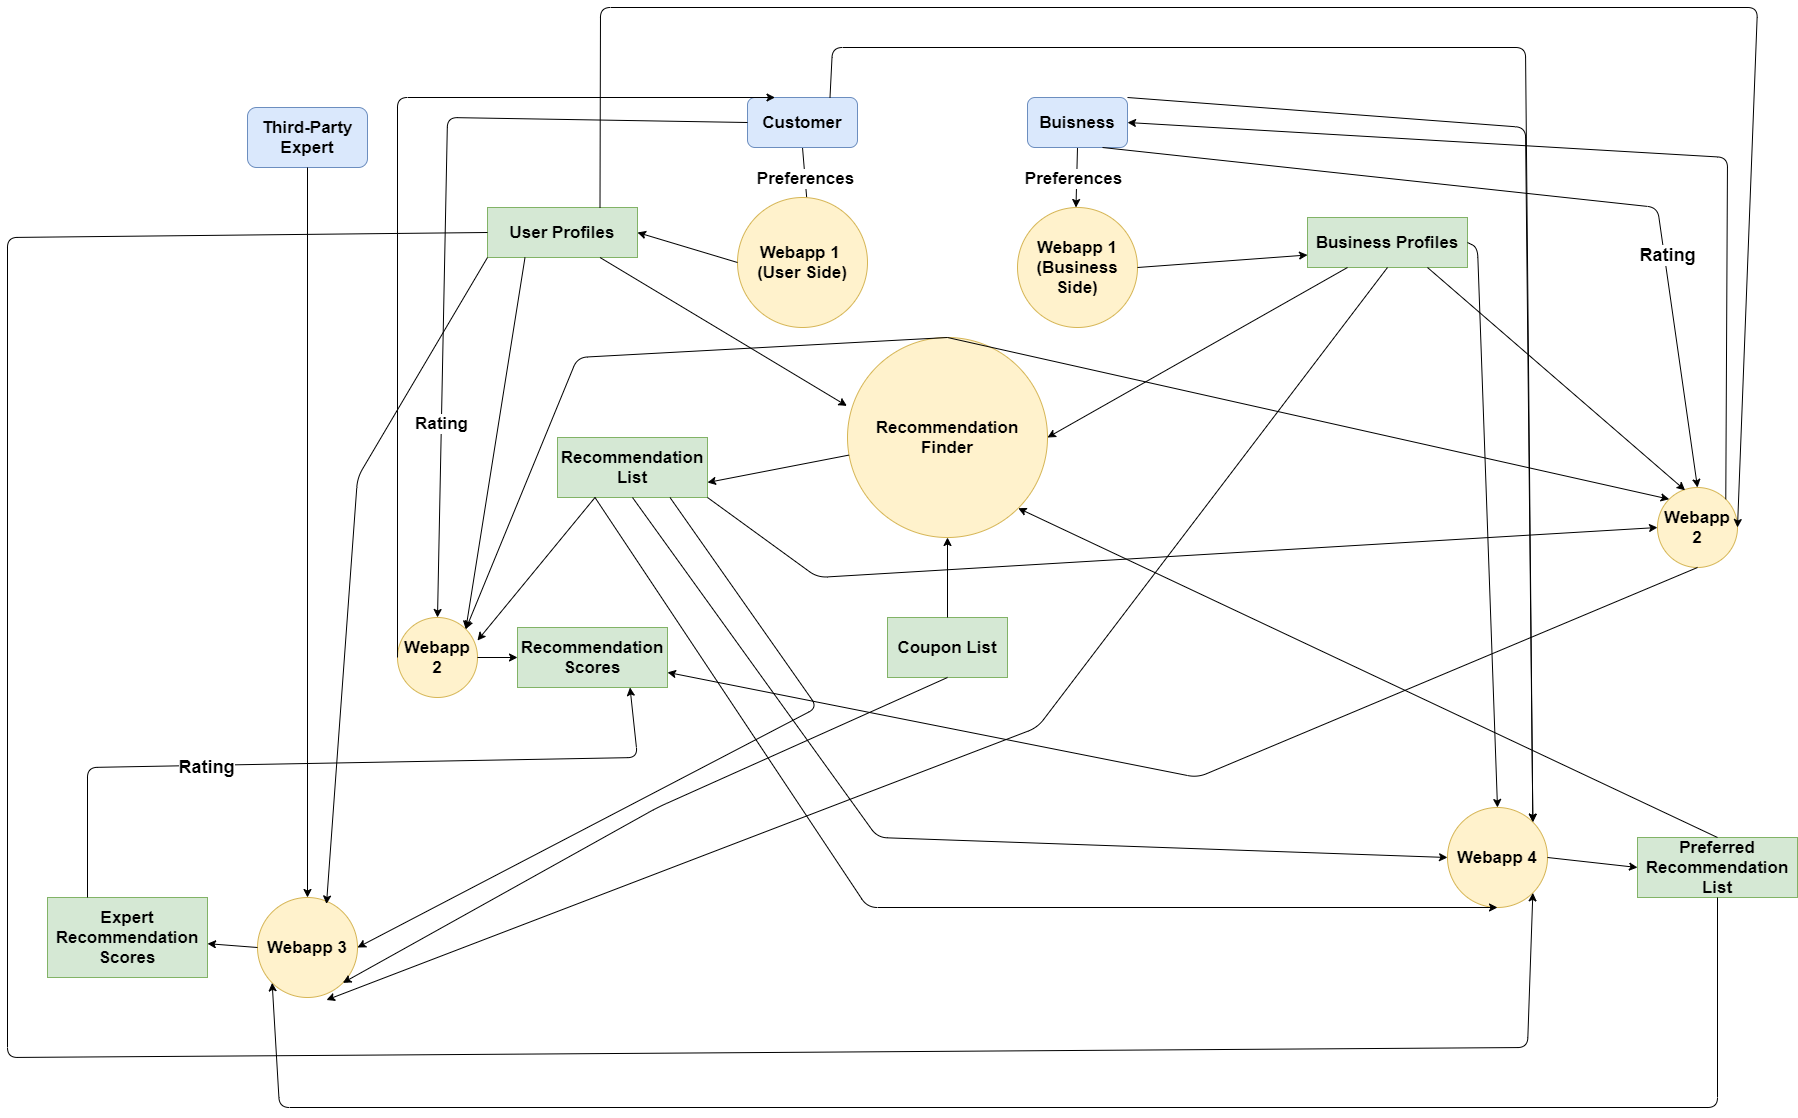

The diagram above was exported from draw.io. Its source (the exported page's mxGraphModel, read from the mxfile embedded in the PNG):
<mxGraphModel dx="4066" dy="2530" grid="1" gridSize="10" guides="1" tooltips="1" connect="1" arrows="1" fold="1" page="1" pageScale="1" pageWidth="1100" pageHeight="850" background="none" math="0" shadow="0">
  <root>
    <mxCell id="0" />
    <mxCell id="1" parent="0" />
    <mxCell id="2" value="Preferences" style="endArrow=classic;html=1;exitX=0.5;exitY=1;exitDx=0;exitDy=0;fontSize=17;fontStyle=1" edge="1" source="4" parent="1">
      <mxGeometry width="50" height="50" relative="1" as="geometry">
        <mxPoint x="480" y="60.000000000000114" as="sourcePoint" />
        <mxPoint x="380" y="110" as="targetPoint" />
      </mxGeometry>
    </mxCell>
    <mxCell id="3" value="Preferences" style="endArrow=classic;html=1;exitX=0.5;exitY=1;exitDx=0;exitDy=0;entryX=0;entryY=0.273;entryDx=0;entryDy=0;entryPerimeter=0;fontSize=17;fontStyle=1" edge="1" source="14" parent="1">
      <mxGeometry x="0.0841" y="-3" width="50" height="50" relative="1" as="geometry">
        <mxPoint x="550" y="50.000000000000114" as="sourcePoint" />
        <mxPoint x="648.4700000000003" y="110" as="targetPoint" />
        <Array as="points" />
        <mxPoint as="offset" />
      </mxGeometry>
    </mxCell>
    <mxCell id="4" value="Customer" style="rounded=1;whiteSpace=wrap;html=1;fillColor=#dae8fc;strokeColor=#6c8ebf;fontSize=17;fontStyle=1" vertex="1" parent="1">
      <mxGeometry x="320" width="110" height="50" as="geometry" />
    </mxCell>
    <mxCell id="5" value="User Profiles" style="rounded=0;whiteSpace=wrap;html=1;fillColor=#d5e8d4;strokeColor=#82b366;fontSize=17;fontStyle=1" vertex="1" parent="1">
      <mxGeometry x="60" y="110" width="150" height="50" as="geometry" />
    </mxCell>
    <mxCell id="6" value="Business Profiles" style="rounded=0;whiteSpace=wrap;html=1;fillColor=#d5e8d4;strokeColor=#82b366;fontSize=17;fontStyle=1" vertex="1" parent="1">
      <mxGeometry x="880" y="120" width="160" height="50" as="geometry" />
    </mxCell>
    <mxCell id="7" value="Webapp 1&amp;nbsp;&lt;br style=&quot;font-size: 17px;&quot;&gt;(User Side)" style="ellipse;whiteSpace=wrap;html=1;aspect=fixed;fillColor=#fff2cc;strokeColor=#d6b656;fontSize=17;fontStyle=1" vertex="1" parent="1">
      <mxGeometry x="310" y="100" width="130" height="130" as="geometry" />
    </mxCell>
    <mxCell id="8" value="Webapp 1&lt;br style=&quot;font-size: 17px;&quot;&gt;(Business Side)" style="ellipse;whiteSpace=wrap;html=1;aspect=fixed;fillColor=#fff2cc;strokeColor=#d6b656;fontSize=17;fontStyle=1" vertex="1" parent="1">
      <mxGeometry x="590" y="110" width="120" height="120" as="geometry" />
    </mxCell>
    <mxCell id="9" value="" style="endArrow=classic;html=1;entryX=1;entryY=0.5;entryDx=0;entryDy=0;exitX=0;exitY=0.5;exitDx=0;exitDy=0;fontSize=17;fontStyle=1" edge="1" source="7" target="5" parent="1">
      <mxGeometry width="50" height="50" relative="1" as="geometry">
        <mxPoint x="270" y="150" as="sourcePoint" />
        <mxPoint x="320" y="100" as="targetPoint" />
      </mxGeometry>
    </mxCell>
    <mxCell id="10" value="" style="endArrow=classic;html=1;exitX=1;exitY=0.5;exitDx=0;exitDy=0;entryX=0;entryY=0.75;entryDx=0;entryDy=0;fontSize=17;fontStyle=1" edge="1" source="8" target="6" parent="1">
      <mxGeometry width="50" height="50" relative="1" as="geometry">
        <mxPoint x="460" y="230" as="sourcePoint" />
        <mxPoint x="510" y="180" as="targetPoint" />
      </mxGeometry>
    </mxCell>
    <mxCell id="11" value="Recommendation Finder" style="ellipse;whiteSpace=wrap;html=1;aspect=fixed;fillColor=#fff2cc;strokeColor=#d6b656;fontSize=17;fontStyle=1" vertex="1" parent="1">
      <mxGeometry x="420" y="240" width="200" height="200" as="geometry" />
    </mxCell>
    <mxCell id="12" value="" style="endArrow=classic;html=1;exitX=0.75;exitY=1;exitDx=0;exitDy=0;entryX=-0.003;entryY=0.342;entryDx=0;entryDy=0;entryPerimeter=0;fontSize=17;fontStyle=1" edge="1" source="5" target="11" parent="1">
      <mxGeometry width="50" height="50" relative="1" as="geometry">
        <mxPoint x="280" y="310" as="sourcePoint" />
        <mxPoint x="330" y="260" as="targetPoint" />
      </mxGeometry>
    </mxCell>
    <mxCell id="13" value="" style="endArrow=classic;html=1;exitX=0.25;exitY=1;exitDx=0;exitDy=0;entryX=1;entryY=0.5;entryDx=0;entryDy=0;fontSize=17;fontStyle=1" edge="1" source="6" target="11" parent="1">
      <mxGeometry width="50" height="50" relative="1" as="geometry">
        <mxPoint x="280" y="310" as="sourcePoint" />
        <mxPoint x="330" y="260" as="targetPoint" />
      </mxGeometry>
    </mxCell>
    <mxCell id="14" value="Buisness" style="rounded=1;whiteSpace=wrap;html=1;fillColor=#dae8fc;strokeColor=#6c8ebf;fontSize=17;fontStyle=1" vertex="1" parent="1">
      <mxGeometry x="600" width="100" height="50" as="geometry" />
    </mxCell>
    <mxCell id="15" value="" style="endArrow=classic;html=1;exitX=0.5;exitY=0;exitDx=0;exitDy=0;entryX=1;entryY=0;entryDx=0;entryDy=0;fontSize=17;fontStyle=1" edge="1" source="11" target="22" parent="1">
      <mxGeometry width="50" height="50" relative="1" as="geometry">
        <mxPoint x="340" y="310" as="sourcePoint" />
        <mxPoint x="390" y="260" as="targetPoint" />
        <Array as="points">
          <mxPoint x="150" y="260" />
        </Array>
      </mxGeometry>
    </mxCell>
    <mxCell id="16" value="Coupon List" style="rounded=0;whiteSpace=wrap;html=1;fillColor=#d5e8d4;strokeColor=#82b366;fontSize=17;fontStyle=1" vertex="1" parent="1">
      <mxGeometry x="460" y="520" width="120" height="60" as="geometry" />
    </mxCell>
    <mxCell id="17" value="" style="endArrow=classic;html=1;exitX=0.5;exitY=0;exitDx=0;exitDy=0;entryX=0.5;entryY=1;entryDx=0;entryDy=0;fontSize=17;fontStyle=1" edge="1" source="16" target="11" parent="1">
      <mxGeometry width="50" height="50" relative="1" as="geometry">
        <mxPoint x="340" y="310" as="sourcePoint" />
        <mxPoint x="390" y="260" as="targetPoint" />
      </mxGeometry>
    </mxCell>
    <mxCell id="18" value="" style="endArrow=classic;html=1;exitX=0;exitY=0.5;exitDx=0;exitDy=0;entryX=0.5;entryY=0;entryDx=0;entryDy=0;fontSize=17;fontStyle=1" edge="1" source="4" target="22" parent="1">
      <mxGeometry width="50" height="50" relative="1" as="geometry">
        <mxPoint x="280" y="310" as="sourcePoint" />
        <mxPoint x="30" y="450" as="targetPoint" />
        <Array as="points">
          <mxPoint x="20" y="20" />
        </Array>
      </mxGeometry>
    </mxCell>
    <mxCell id="19" value="Rating" style="edgeLabel;html=1;align=center;verticalAlign=middle;resizable=0;points=[];fontSize=17;fontStyle=1" vertex="1" connectable="0" parent="18">
      <mxGeometry x="0.5171" y="-1" relative="1" as="geometry">
        <mxPoint y="-1" as="offset" />
      </mxGeometry>
    </mxCell>
    <mxCell id="20" value="Recommendation List" style="rounded=0;whiteSpace=wrap;html=1;fillColor=#d5e8d4;strokeColor=#82b366;fontSize=17;fontStyle=1" vertex="1" parent="1">
      <mxGeometry x="130" y="340" width="150" height="60" as="geometry" />
    </mxCell>
    <mxCell id="21" value="" style="endArrow=classic;html=1;entryX=1;entryY=0.75;entryDx=0;entryDy=0;fontSize=17;fontStyle=1" edge="1" source="11" target="20" parent="1">
      <mxGeometry width="50" height="50" relative="1" as="geometry">
        <mxPoint x="280" y="310" as="sourcePoint" />
        <mxPoint x="330" y="260" as="targetPoint" />
      </mxGeometry>
    </mxCell>
    <mxCell id="22" value="Webapp 2" style="ellipse;whiteSpace=wrap;html=1;aspect=fixed;fillColor=#fff2cc;strokeColor=#d6b656;fontSize=17;fontStyle=1" vertex="1" parent="1">
      <mxGeometry x="-30" y="520" width="80" height="80" as="geometry" />
    </mxCell>
    <mxCell id="23" value="" style="endArrow=classic;html=1;exitX=0.25;exitY=1;exitDx=0;exitDy=0;fontSize=17;fontStyle=1" edge="1" source="20" parent="1">
      <mxGeometry width="50" height="50" relative="1" as="geometry">
        <mxPoint x="120" y="420" as="sourcePoint" />
        <mxPoint x="50" y="543" as="targetPoint" />
      </mxGeometry>
    </mxCell>
    <mxCell id="24" value="Recommendation Scores" style="rounded=0;whiteSpace=wrap;html=1;fillColor=#d5e8d4;strokeColor=#82b366;fontSize=17;fontStyle=1" vertex="1" parent="1">
      <mxGeometry x="90" y="530" width="150" height="60" as="geometry" />
    </mxCell>
    <mxCell id="25" value="" style="endArrow=classic;html=1;entryX=0;entryY=0.5;entryDx=0;entryDy=0;exitX=1;exitY=0.5;exitDx=0;exitDy=0;fontSize=17;fontStyle=1" edge="1" source="22" target="24" parent="1">
      <mxGeometry width="50" height="50" relative="1" as="geometry">
        <mxPoint x="20" y="430" as="sourcePoint" />
        <mxPoint x="70" y="380" as="targetPoint" />
      </mxGeometry>
    </mxCell>
    <mxCell id="26" value="Third-Party Expert" style="rounded=1;whiteSpace=wrap;html=1;fillColor=#dae8fc;strokeColor=#6c8ebf;fontSize=17;fontStyle=1" vertex="1" parent="1">
      <mxGeometry x="-180" y="10" width="120" height="60" as="geometry" />
    </mxCell>
    <mxCell id="27" value="Webapp 3" style="ellipse;whiteSpace=wrap;html=1;aspect=fixed;fillColor=#fff2cc;strokeColor=#d6b656;fontSize=17;fontStyle=1" vertex="1" parent="1">
      <mxGeometry x="-170" y="800" width="100" height="100" as="geometry" />
    </mxCell>
    <mxCell id="28" value="" style="endArrow=classic;html=1;entryX=1;entryY=0;entryDx=0;entryDy=0;exitX=0.25;exitY=1;exitDx=0;exitDy=0;fontSize=17;fontStyle=1" edge="1" source="5" target="22" parent="1">
      <mxGeometry width="50" height="50" relative="1" as="geometry">
        <mxPoint x="-30" y="420" as="sourcePoint" />
        <mxPoint x="20" y="370" as="targetPoint" />
      </mxGeometry>
    </mxCell>
    <mxCell id="29" value="" style="endArrow=classic;html=1;exitX=0.75;exitY=1;exitDx=0;exitDy=0;entryX=1;entryY=0.5;entryDx=0;entryDy=0;fontSize=17;fontStyle=1" edge="1" source="20" target="27" parent="1">
      <mxGeometry width="50" height="50" relative="1" as="geometry">
        <mxPoint x="-30" y="420" as="sourcePoint" />
        <mxPoint x="20" y="370" as="targetPoint" />
        <Array as="points">
          <mxPoint x="390" y="610" />
        </Array>
      </mxGeometry>
    </mxCell>
    <mxCell id="30" value="" style="endArrow=classic;html=1;exitX=0;exitY=1;exitDx=0;exitDy=0;entryX=0.69;entryY=0.065;entryDx=0;entryDy=0;entryPerimeter=0;fontSize=17;fontStyle=1" edge="1" source="5" target="27" parent="1">
      <mxGeometry width="50" height="50" relative="1" as="geometry">
        <mxPoint x="-30" y="420" as="sourcePoint" />
        <mxPoint x="-110" y="680" as="targetPoint" />
        <Array as="points">
          <mxPoint x="-70" y="380" />
        </Array>
      </mxGeometry>
    </mxCell>
    <mxCell id="31" value="" style="endArrow=classic;html=1;entryX=0.69;entryY=1.025;entryDx=0;entryDy=0;entryPerimeter=0;exitX=0.5;exitY=1;exitDx=0;exitDy=0;fontSize=17;fontStyle=1" edge="1" source="6" target="27" parent="1">
      <mxGeometry width="50" height="50" relative="1" as="geometry">
        <mxPoint x="740" y="500" as="sourcePoint" />
        <mxPoint x="120" y="490" as="targetPoint" />
        <Array as="points">
          <mxPoint x="610" y="630" />
        </Array>
      </mxGeometry>
    </mxCell>
    <mxCell id="32" value="" style="endArrow=classic;html=1;exitX=0.5;exitY=1;exitDx=0;exitDy=0;entryX=1;entryY=1;entryDx=0;entryDy=0;fontSize=17;fontStyle=1" edge="1" source="16" target="27" parent="1">
      <mxGeometry width="50" height="50" relative="1" as="geometry">
        <mxPoint x="-10" y="590" as="sourcePoint" />
        <mxPoint x="40" y="540" as="targetPoint" />
        <Array as="points">
          <mxPoint x="230" y="710" />
        </Array>
      </mxGeometry>
    </mxCell>
    <mxCell id="33" value="" style="endArrow=classic;html=1;exitX=0;exitY=0.5;exitDx=0;exitDy=0;fontSize=17;fontStyle=1" edge="1" source="27" target="35" parent="1">
      <mxGeometry width="50" height="50" relative="1" as="geometry">
        <mxPoint x="-190" y="710" as="sourcePoint" />
        <mxPoint x="-250" y="730" as="targetPoint" />
      </mxGeometry>
    </mxCell>
    <mxCell id="34" value="" style="endArrow=classic;html=1;exitX=0.5;exitY=1;exitDx=0;exitDy=0;entryX=0.5;entryY=0;entryDx=0;entryDy=0;fontSize=17;fontStyle=1" edge="1" source="26" target="27" parent="1">
      <mxGeometry width="50" height="50" relative="1" as="geometry">
        <mxPoint x="-60" y="550" as="sourcePoint" />
        <mxPoint x="-10" y="500" as="targetPoint" />
      </mxGeometry>
    </mxCell>
    <mxCell id="35" value="Expert Recommendation Scores" style="rounded=0;whiteSpace=wrap;html=1;fillColor=#d5e8d4;strokeColor=#82b366;fontSize=17;fontStyle=1" vertex="1" parent="1">
      <mxGeometry x="-380" y="800" width="160" height="80" as="geometry" />
    </mxCell>
    <mxCell id="36" value="Webapp 4" style="ellipse;whiteSpace=wrap;html=1;aspect=fixed;fillColor=#fff2cc;strokeColor=#d6b656;fontSize=17;fontStyle=1" vertex="1" parent="1">
      <mxGeometry x="1020" y="710" width="100" height="100" as="geometry" />
    </mxCell>
    <mxCell id="37" value="" style="endArrow=classic;html=1;entryX=1;entryY=0;entryDx=0;entryDy=0;fontSize=17;fontStyle=1;exitX=1;exitY=0;exitDx=0;exitDy=0;" edge="1" source="14" target="36" parent="1">
      <mxGeometry width="50" height="50" relative="1" as="geometry">
        <mxPoint x="700" y="30" as="sourcePoint" />
        <mxPoint x="560" y="370" as="targetPoint" />
        <Array as="points">
          <mxPoint x="1098" y="30" />
        </Array>
      </mxGeometry>
    </mxCell>
    <mxCell id="38" value="" style="endArrow=classic;html=1;entryX=1;entryY=0;entryDx=0;entryDy=0;exitX=0.75;exitY=0;exitDx=0;exitDy=0;fontSize=17;fontStyle=1" edge="1" source="4" target="36" parent="1">
      <mxGeometry width="50" height="50" relative="1" as="geometry">
        <mxPoint x="510" y="420" as="sourcePoint" />
        <mxPoint x="560" y="370" as="targetPoint" />
        <Array as="points">
          <mxPoint x="405" y="-50" />
          <mxPoint x="1098" y="-50" />
        </Array>
      </mxGeometry>
    </mxCell>
    <mxCell id="39" value="" style="endArrow=classic;html=1;entryX=0;entryY=0.5;entryDx=0;entryDy=0;exitX=0.5;exitY=1;exitDx=0;exitDy=0;fontSize=17;fontStyle=1" edge="1" source="20" target="36" parent="1">
      <mxGeometry width="50" height="50" relative="1" as="geometry">
        <mxPoint x="510" y="420" as="sourcePoint" />
        <mxPoint x="560" y="370" as="targetPoint" />
        <Array as="points">
          <mxPoint x="450" y="740" />
        </Array>
      </mxGeometry>
    </mxCell>
    <mxCell id="40" value="" style="endArrow=classic;html=1;entryX=0.5;entryY=0;entryDx=0;entryDy=0;exitX=1;exitY=0.5;exitDx=0;exitDy=0;fontSize=17;fontStyle=1" edge="1" source="6" target="36" parent="1">
      <mxGeometry width="50" height="50" relative="1" as="geometry">
        <mxPoint x="1078" y="150" as="sourcePoint" />
        <mxPoint x="560" y="370" as="targetPoint" />
        <Array as="points">
          <mxPoint x="1050" y="150" />
        </Array>
      </mxGeometry>
    </mxCell>
    <mxCell id="41" value="" style="endArrow=classic;html=1;entryX=0.5;entryY=1;entryDx=0;entryDy=0;exitX=0.25;exitY=1;exitDx=0;exitDy=0;fontSize=17;fontStyle=1" edge="1" source="20" target="36" parent="1">
      <mxGeometry width="50" height="50" relative="1" as="geometry">
        <mxPoint x="330" y="830" as="sourcePoint" />
        <mxPoint x="560" y="370" as="targetPoint" />
        <Array as="points">
          <mxPoint x="440" y="810" />
        </Array>
      </mxGeometry>
    </mxCell>
    <mxCell id="42" value="Rating" style="endArrow=classic;html=1;exitX=0.25;exitY=0;exitDx=0;exitDy=0;entryX=0.75;entryY=1;entryDx=0;entryDy=0;fontSize=18;fontStyle=1" edge="1" source="35" target="24" parent="1">
      <mxGeometry x="-0.3338" y="-2" width="50" height="50" relative="1" as="geometry">
        <mxPoint x="510" y="420" as="sourcePoint" />
        <mxPoint x="-250" y="520" as="targetPoint" />
        <Array as="points">
          <mxPoint x="-340" y="670" />
          <mxPoint x="210" y="660" />
        </Array>
        <mxPoint as="offset" />
      </mxGeometry>
    </mxCell>
    <mxCell id="43" value="" style="endArrow=classic;html=1;entryX=1;entryY=1;entryDx=0;entryDy=0;exitX=0;exitY=0.5;exitDx=0;exitDy=0;fontSize=17;fontStyle=1" edge="1" source="5" target="36" parent="1">
      <mxGeometry width="50" height="50" relative="1" as="geometry">
        <mxPoint x="510" y="420" as="sourcePoint" />
        <mxPoint x="560" y="370" as="targetPoint" />
        <Array as="points">
          <mxPoint x="-420" y="140" />
          <mxPoint x="-420" y="960" />
          <mxPoint x="1100" y="950" />
        </Array>
      </mxGeometry>
    </mxCell>
    <mxCell id="44" value="Preferred Recommendation List" style="rounded=0;whiteSpace=wrap;html=1;fillColor=#d5e8d4;strokeColor=#82b366;fontSize=17;fontStyle=1" vertex="1" parent="1">
      <mxGeometry x="1210" y="740" width="160" height="60" as="geometry" />
    </mxCell>
    <mxCell id="45" value="" style="endArrow=classic;html=1;entryX=0;entryY=1;entryDx=0;entryDy=0;exitX=0.5;exitY=1;exitDx=0;exitDy=0;fontSize=17;fontStyle=1" edge="1" source="44" target="27" parent="1">
      <mxGeometry width="50" height="50" relative="1" as="geometry">
        <mxPoint x="510" y="610" as="sourcePoint" />
        <mxPoint x="560" y="560" as="targetPoint" />
        <Array as="points">
          <mxPoint x="1290" y="1010" />
          <mxPoint x="-148" y="1010" />
        </Array>
      </mxGeometry>
    </mxCell>
    <mxCell id="46" value="" style="endArrow=classic;html=1;entryX=0;entryY=0.5;entryDx=0;entryDy=0;exitX=1;exitY=0.5;exitDx=0;exitDy=0;fontSize=17;fontStyle=1" edge="1" source="36" target="44" parent="1">
      <mxGeometry width="50" height="50" relative="1" as="geometry">
        <mxPoint x="510" y="610" as="sourcePoint" />
        <mxPoint x="560" y="560" as="targetPoint" />
      </mxGeometry>
    </mxCell>
    <mxCell id="47" value="" style="endArrow=classic;html=1;entryX=1;entryY=1;entryDx=0;entryDy=0;exitX=0.5;exitY=0;exitDx=0;exitDy=0;fontSize=17;fontStyle=1" edge="1" source="44" target="11" parent="1">
      <mxGeometry width="50" height="50" relative="1" as="geometry">
        <mxPoint x="510" y="610" as="sourcePoint" />
        <mxPoint x="560" y="560" as="targetPoint" />
      </mxGeometry>
    </mxCell>
    <mxCell id="48" value="" style="endArrow=classic;html=1;entryX=0.25;entryY=0;entryDx=0;entryDy=0;exitX=0;exitY=0.5;exitDx=0;exitDy=0;" edge="1" source="22" target="4" parent="1">
      <mxGeometry width="50" height="50" relative="1" as="geometry">
        <mxPoint x="500" y="540" as="sourcePoint" />
        <mxPoint x="550" y="490" as="targetPoint" />
        <Array as="points">
          <mxPoint x="-30" />
        </Array>
      </mxGeometry>
    </mxCell>
    <mxCell id="49" value="Webapp 2" style="ellipse;whiteSpace=wrap;html=1;aspect=fixed;fillColor=#fff2cc;strokeColor=#d6b656;fontSize=17;fontStyle=1" vertex="1" parent="1">
      <mxGeometry x="1230" y="390" width="80" height="80" as="geometry" />
    </mxCell>
    <mxCell id="50" value="" style="endArrow=classic;html=1;entryX=1;entryY=0.5;entryDx=0;entryDy=0;exitX=1;exitY=0;exitDx=0;exitDy=0;" edge="1" source="49" target="14" parent="1">
      <mxGeometry width="50" height="50" relative="1" as="geometry">
        <mxPoint x="500" y="540" as="sourcePoint" />
        <mxPoint x="550" y="490" as="targetPoint" />
        <Array as="points">
          <mxPoint x="1300" y="60" />
        </Array>
      </mxGeometry>
    </mxCell>
    <mxCell id="51" value="" style="endArrow=classic;html=1;entryX=0;entryY=0.5;entryDx=0;entryDy=0;exitX=1;exitY=1;exitDx=0;exitDy=0;" edge="1" source="20" target="49" parent="1">
      <mxGeometry width="50" height="50" relative="1" as="geometry">
        <mxPoint x="500" y="540" as="sourcePoint" />
        <mxPoint x="550" y="490" as="targetPoint" />
        <Array as="points">
          <mxPoint x="390" y="480" />
        </Array>
      </mxGeometry>
    </mxCell>
    <mxCell id="52" value="" style="endArrow=classic;html=1;exitX=0.5;exitY=1;exitDx=0;exitDy=0;" edge="1" source="49" target="24" parent="1">
      <mxGeometry width="50" height="50" relative="1" as="geometry">
        <mxPoint x="500" y="540" as="sourcePoint" />
        <mxPoint x="550" y="490" as="targetPoint" />
        <Array as="points">
          <mxPoint x="770" y="680" />
        </Array>
      </mxGeometry>
    </mxCell>
    <mxCell id="53" value="Rating" style="endArrow=classic;html=1;entryX=0.5;entryY=0;entryDx=0;entryDy=0;exitX=0.75;exitY=1;exitDx=0;exitDy=0;fontSize=18;fontStyle=1" edge="1" source="14" target="49" parent="1">
      <mxGeometry x="0.4485" y="3" width="50" height="50" relative="1" as="geometry">
        <mxPoint x="1270" y="90" as="sourcePoint" />
        <mxPoint x="550" y="490" as="targetPoint" />
        <Array as="points">
          <mxPoint x="1230" y="110" />
        </Array>
        <mxPoint y="-1" as="offset" />
      </mxGeometry>
    </mxCell>
    <mxCell id="54" value="" style="endArrow=classic;html=1;fontSize=18;entryX=0;entryY=0;entryDx=0;entryDy=0;exitX=0.5;exitY=0;exitDx=0;exitDy=0;" edge="1" source="11" target="49" parent="1">
      <mxGeometry width="50" height="50" relative="1" as="geometry">
        <mxPoint x="500" y="540" as="sourcePoint" />
        <mxPoint x="550" y="490" as="targetPoint" />
      </mxGeometry>
    </mxCell>
    <mxCell id="55" value="" style="endArrow=classic;html=1;fontSize=18;exitX=0.75;exitY=0;exitDx=0;exitDy=0;entryX=1;entryY=0.5;entryDx=0;entryDy=0;" edge="1" source="5" target="49" parent="1">
      <mxGeometry width="50" height="50" relative="1" as="geometry">
        <mxPoint x="500" y="540" as="sourcePoint" />
        <mxPoint x="1350" y="-80" as="targetPoint" />
        <Array as="points">
          <mxPoint x="173" y="-90" />
          <mxPoint x="1330" y="-90" />
        </Array>
      </mxGeometry>
    </mxCell>
    <mxCell id="56" value="" style="endArrow=classic;html=1;fontSize=18;entryX=0.345;entryY=0.035;entryDx=0;entryDy=0;entryPerimeter=0;exitX=0.75;exitY=1;exitDx=0;exitDy=0;" edge="1" source="6" target="49" parent="1">
      <mxGeometry width="50" height="50" relative="1" as="geometry">
        <mxPoint x="500" y="490" as="sourcePoint" />
        <mxPoint x="550" y="440" as="targetPoint" />
      </mxGeometry>
    </mxCell>
  </root>
</mxGraphModel>